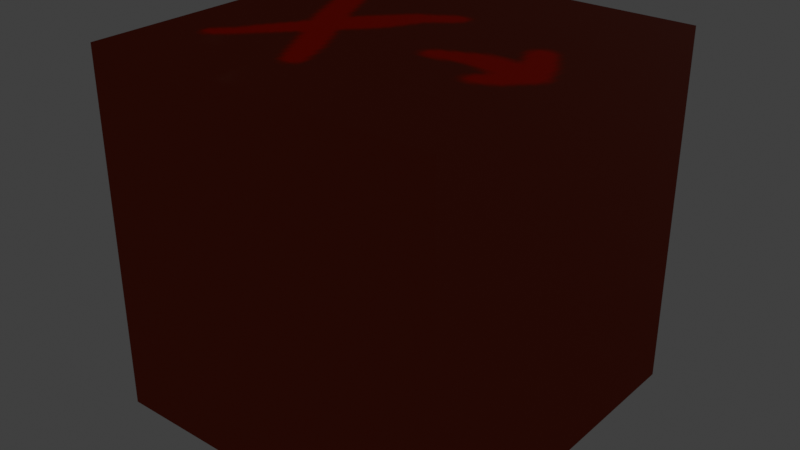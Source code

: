 # Source: test.blend  (saved by Blender 3.0.42; exported with 4.5.12 LTS)
import bpy
from mathutils import Matrix  # noqa: F401  (used for matrix-valued properties, if any)

bpy.ops.wm.read_factory_settings(use_empty=True)
scene = bpy.context.scene
scene.name = 'Scene'

# ---- images (referenced by path relative to the original .blend; pixels are not part of the script)
import os
ASSET_DIR = os.environ.get("B2B_ASSET_DIR", "")  # directory of the original .blend (textures are referenced by path, not embedded)
HERE = os.path.dirname(os.path.abspath(__file__))  # packed textures are extracted next to this script under _unpacked/

def load_image(name, relpath, width, height, colorspace="sRGB"):
    """Load a texture the original file referenced (path relative to the .blend, or extracted next to this script)."""
    p = next((c for c in (os.path.join(HERE, relpath), os.path.join(ASSET_DIR, relpath)) if relpath and os.path.exists(c)), "")
    if p:
        img = bpy.data.images.load(p, check_existing=True)
        img.name = name
    else:  # same state as the original file: an image datablock whose file is absent (Cycles renders it pink)
        img = bpy.data.images.new(name, width, height)
        img.source = "FILE"
        img.filepath = "//" + (relpath or name)
    img.colorspace_settings.name = colorspace
    return img
img_height = load_image('height', '', 256, 256, 'sRGB')
img_albedo = load_image('albedo', '_unpacked/albedo.b6d069b8.png', 256, 256, 'sRGB')
img_mra = load_image('mra', '', 256, 256, 'sRGB')

# ---- materials (node trees are filled in below, after node groups)
mat_material = bpy.data.materials.new('Material')
mat_material.alpha_threshold = 0.0
mat_material.line_color = (0.0, 0.0, 0.0, 1.0)

# ---- material node trees
mat_material.use_nodes = True; mat_material.node_tree.nodes.clear()
_N = mat_material.node_tree.nodes; _L = mat_material.node_tree.links
n0 = _N.new('ShaderNodeOutputMaterial'); n0.name = 'Material Output'; n0.location = (300, 300)
n1 = _N.new('ShaderNodeBsdfPrincipled'); n1.name = 'Principled BSDF'; n1.location = (10, 300)
n1.distribution = 'GGX'
n1.subsurface_method = 'RANDOM_WALK_SKIN'
n1.inputs[3].default_value = 1.45
n1.inputs[27].default_value = (0.0, 0.0, 0.0, 1.0)
n1.inputs[28].default_value = 1.0
n2 = _N.new('ShaderNodeTexImage'); n2.name = 'Image Texture.001'; n2.location = (-235, -385)
n2.image = img_height
n3 = _N.new('ShaderNodeTexImage'); n3.name = 'Image Texture'; n3.location = (-353, 403)
n3.image = img_albedo
n4 = _N.new('ShaderNodeSeparateColor'); n4.name = 'Separate RGB'; n4.location = (-238, 3)
n5 = _N.new('ShaderNodeTexImage'); n5.name = 'Image Texture.003'; n5.location = (-532, 25)
n5.image = img_mra
_L.new(n1.outputs[0], n0.inputs[0])
_L.new(n3.outputs[0], n1.inputs[0])
_L.new(n2.outputs[0], n1.inputs[5])
_L.new(n5.outputs[0], n4.inputs[0])
_L.new(n4.outputs[0], n1.inputs[1])
_L.new(n4.outputs[1], n1.inputs[2])
n0.is_active_output = True

# ---- world
world_world = bpy.data.worlds.new('World'); scene.world = world_world
world_world.use_nodes = True; world_world.node_tree.nodes.clear()
_N = world_world.node_tree.nodes; _L = world_world.node_tree.links
n0 = _N.new('ShaderNodeOutputWorld'); n0.name = 'World Output'; n0.location = (300, 300)
n1 = _N.new('ShaderNodeBackground'); n1.name = 'Background'; n1.location = (10, 300)
n1.inputs[0].default_value = (0.05088, 0.05088, 0.05088, 1.0)
_L.new(n1.outputs[0], n0.inputs[0])
n0.is_active_output = True
world_world.color = (0.05088, 0.05088, 0.05088)
world_world.use_sun_shadow = False
world_world.sun_shadow_jitter_overblur = 0.0

# ---- meshes
me_cube = bpy.data.meshes.new('Cube')
me_cube.from_pydata([(-1.0, 1.0, 1.0), (1.0, 1.0, 1.0), (-1.0, -1.0, 1.0), (1.0, -1.0, 1.0), (-1.0, 1.0, -1.0), (1.0, 1.0, -1.0), (-1.0, -1.0, -1.0), (1.0, -1.0, -1.0)], [], [(0, 4, 6, 2), (3, 2, 6, 7), (7, 6, 4, 5), (5, 1, 3, 7), (1, 0, 2, 3), (5, 4, 0, 1)])
_uv = me_cube.uv_layers.new(name='UVMap')
_uv.uv.foreach_set('vector', [0.625, 0.5, 0.875, 0.5, 0.875, 0.75, 0.625, 0.75, 0.375, 0.75, 0.625, 0.75, 0.625, 1.0, 0.375, 1.0, 0.375, 0.0, 0.625, 0.0, 0.625, 0.25, 0.375, 0.25, 0.125, 0.5, 0.375, 0.5, 0.375, 0.75, 0.125, 0.75, 0.375, 0.5, 0.625, 0.5, 0.625, 0.75, 0.375, 0.75, 0.375, 0.25, 0.625, 0.25, 0.625, 0.5, 0.375, 0.5])
me_cube.materials.append(mat_material)
me_cube.use_remesh_preserve_volume = False
me_cube.use_remesh_preserve_attributes = False
me_cube.use_mirror_vertex_groups = False
me_cube.update()

# ---- objects
ob_cube = bpy.data.objects.new('Cube', me_cube)

# ---- transforms, parenting, visibility, modifiers, constraints
ob_cube.location = (0.0, 0.0, 0.0)
ob_cube.lock_rotations_4d = False
ob_cube.empty_display_type = 'ARROWS'
ob_cube.lineart.crease_threshold = 0.0
_m = ob_cube.modifiers.new('Triangulate', 'TRIANGULATE')

# ---- collection membership
scene.collection.objects.link(ob_cube)

# ---- scene / render settings (as saved in the file)
scene.frame_start = 1; scene.frame_end = 250; scene.frame_set(1)
scene.render.engine = 'CYCLES'
scene.cycles.sampling_pattern = 'TABULATED_SOBOL'
scene.cycles.use_light_tree = False
scene.cycles.bake_type = 'NORMAL'
scene.view_settings.view_transform = 'Standard'
bpy.context.view_layer.update()

# ---- added for rendering (the .blend has no active camera and no usable light): camera, sun
cam_auto = bpy.data.cameras.new('AutoCamera')
cam_auto.lens = 50.0
cam_auto.sensor_width = 36.0
cam_auto.clip_end = 1000.0
ob_auto_camera = bpy.data.objects.new('AutoCamera', cam_auto)
scene.collection.objects.link(ob_auto_camera)
ob_auto_camera.location = (3.20507, -3.84609, 2.56406)
ob_auto_camera.rotation_euler = (1.09748, -7.21219e-08, 0.694738)
scene.camera = ob_auto_camera
light_auto_sun = bpy.data.lights.new('AutoSun', 'SUN')
light_auto_sun.energy = 3.0
light_auto_sun.angle = 0.0523599
ob_auto_sun = bpy.data.objects.new('AutoSun', light_auto_sun)
scene.collection.objects.link(ob_auto_sun)
ob_auto_sun.rotation_euler = (0.872665, 0.174533, 0.523599)
bpy.context.view_layer.update()
